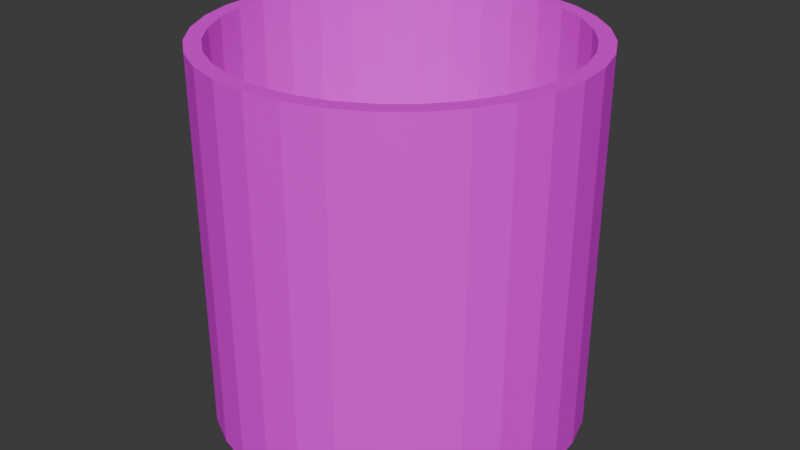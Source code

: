 # Source: Garbage_Can_Bathroom.blend  (saved by Blender 4.0.36; exported with 4.5.12 LTS)
import bpy
from mathutils import Matrix  # noqa: F401  (used for matrix-valued properties, if any)

bpy.ops.wm.read_factory_settings(use_empty=True)
scene = bpy.context.scene
scene.name = 'Scene'

# ---- collections
col_collection = bpy.data.collections.new('Collection'); scene.collection.children.link(col_collection)

# ---- images (referenced by path relative to the original .blend; pixels are not part of the script)
import os
ASSET_DIR = os.environ.get("B2B_ASSET_DIR", "")  # directory of the original .blend (textures are referenced by path, not embedded)
HERE = os.path.dirname(os.path.abspath(__file__))  # packed textures are extracted next to this script under _unpacked/

def load_image(name, relpath, width, height, colorspace="sRGB"):
    """Load a texture the original file referenced (path relative to the .blend, or extracted next to this script)."""
    p = next((c for c in (os.path.join(HERE, relpath), os.path.join(ASSET_DIR, relpath)) if relpath and os.path.exists(c)), "")
    if p:
        img = bpy.data.images.load(p, check_existing=True)
        img.name = name
    else:  # same state as the original file: an image datablock whose file is absent (Cycles renders it pink)
        img = bpy.data.images.new(name, width, height)
        img.source = "FILE"
        img.filepath = "//" + (relpath or name)
    img.colorspace_settings.name = colorspace
    return img
img_coloratlas1_png = load_image('ColorAtlas1.png', 'ColorAtlas1.png', 1024, 1024, 'sRGB')

# ---- materials (node trees are filled in below, after node groups)
mat_material = bpy.data.materials.new('Material')
mat_material.use_transparent_shadow = False

# ---- material node trees
mat_material.use_nodes = True; mat_material.node_tree.nodes.clear()
_N = mat_material.node_tree.nodes; _L = mat_material.node_tree.links
n0 = _N.new('ShaderNodeBsdfPrincipled'); n0.name = 'Principled BSDF'; n0.location = (10, 300)
n0.inputs[3].default_value = 1.45
n1 = _N.new('ShaderNodeOutputMaterial'); n1.name = 'Material Output'; n1.location = (300, 300)
n2 = _N.new('ShaderNodeTexImage'); n2.name = 'Image Texture'; n2.location = (-280, 275)
n2.image = img_coloratlas1_png
_L.new(n0.outputs[0], n1.inputs[0])
_L.new(n2.outputs[0], n0.inputs[0])
n1.is_active_output = True

# ---- world
world_world = bpy.data.worlds.new('World'); scene.world = world_world
world_world.use_nodes = True; world_world.node_tree.nodes.clear()
_N = world_world.node_tree.nodes; _L = world_world.node_tree.links
n0 = _N.new('ShaderNodeOutputWorld'); n0.name = 'World Output'; n0.location = (300, 300)
n1 = _N.new('ShaderNodeBackground'); n1.name = 'Background'; n1.location = (10, 300)
n1.inputs[0].default_value = (0.05088, 0.05088, 0.05088, 1.0)
_L.new(n1.outputs[0], n0.inputs[0])
n0.is_active_output = True
world_world.color = (0.05088, 0.05088, 0.05088)
world_world.use_sun_shadow = False
world_world.sun_shadow_jitter_overblur = 0.0

# ---- meshes
me_cylinder_066 = bpy.data.meshes.new('Cylinder.066')
me_cylinder_066.from_pydata([(0.0, -0.3048, -0.3048), (0.0, -0.2336, -0.2789), (0.0, 0.3048, -0.3048), (0.05946, -0.3048, -0.2989), (0.05442, -0.2336, -0.2736), (0.05946, 0.3048, -0.2989), (0.1166, -0.3048, -0.2816), (0.1067, -0.2336, -0.2577), (0.1166, 0.3048, -0.2816), (0.1693, -0.3048, -0.2534), (0.155, -0.2336, -0.2319), (0.1693, 0.3048, -0.2534), (0.1972, -0.2336, -0.1972), (0.2155, -0.3048, -0.2155), (0.2155, 0.3048, -0.2155), (0.2534, -0.3048, -0.1693), (0.2319, -0.2336, -0.155), (0.2534, 0.3048, -0.1693), (0.2816, -0.3048, -0.1166), (0.2577, -0.2336, -0.1067), (0.2816, 0.3048, -0.1166), (0.2989, -0.3048, -0.05946), (0.2736, -0.2336, -0.05442), (0.2989, 0.3048, -0.05946), (0.3048, -0.3048, 1.332e-08), (0.2789, -0.2336, 1.021e-08), (0.3048, 0.3048, -1.332e-08), (0.2989, -0.3048, 0.05946), (0.2736, -0.2336, 0.05442), (0.2989, 0.3048, 0.05946), (0.2816, -0.3048, 0.1166), (0.2577, -0.2336, 0.1067), (0.2816, 0.3048, 0.1166), (0.2534, -0.3048, 0.1693), (0.2319, -0.2336, 0.155), (0.2534, 0.3048, 0.1693), (0.2155, -0.3048, 0.2155), (0.1972, -0.2336, 0.1972), (0.2155, 0.3048, 0.2155), (0.1693, -0.3048, 0.2534), (0.155, -0.2336, 0.2319), (0.1693, 0.3048, 0.2534), (0.1067, -0.2336, 0.2577), (0.1166, -0.3048, 0.2816), (0.1166, 0.3048, 0.2816), (0.05442, -0.2336, 0.2736), (0.05946, -0.3048, 0.2989), (0.05946, 0.3048, 0.2989), (0.0, -0.2336, 0.2789), (0.0, -0.3048, 0.3048), (0.0, 0.3048, 0.3048), (-0.05946, -0.3048, 0.2989), (-0.05442, -0.2336, 0.2736), (-0.05946, 0.3048, 0.2989), (-0.1166, -0.3048, 0.2816), (-0.1067, -0.2336, 0.2577), (-0.1166, 0.3048, 0.2816), (-0.1693, -0.3048, 0.2534), (-0.155, -0.2336, 0.2319), (-0.1693, 0.3048, 0.2534), (-0.2155, -0.3048, 0.2155), (-0.1972, -0.2336, 0.1972), (-0.2155, 0.3048, 0.2155), (-0.2534, -0.3048, 0.1693), (-0.2319, -0.2336, 0.155), (-0.2534, 0.3048, 0.1693), (-0.2816, -0.3048, 0.1166), (-0.2577, -0.2336, 0.1067), (-0.2816, 0.3048, 0.1166), (-0.2736, -0.2336, 0.05442), (-0.2989, -0.3048, 0.05946), (-0.2989, 0.3048, 0.05946), (-0.2789, -0.2336, 1.021e-08), (-0.3048, -0.3048, 1.332e-08), (-0.3048, 0.3048, -1.332e-08), (-0.2736, -0.2336, -0.05442), (-0.2989, -0.3048, -0.05946), (-0.2989, 0.3048, -0.05946), (-0.2577, -0.2336, -0.1067), (-0.2816, -0.3048, -0.1166), (-0.2816, 0.3048, -0.1166), (-0.2319, -0.2336, -0.155), (-0.2534, -0.3048, -0.1693), (-0.2534, 0.3048, -0.1693), (-0.1972, -0.2336, -0.1972), (-0.2155, -0.3048, -0.2155), (-0.2155, 0.3048, -0.2155), (-0.155, -0.2336, -0.2319), (-0.1693, -0.3048, -0.2534), (-0.1693, 0.3048, -0.2534), (-0.1067, -0.2336, -0.2577), (-0.1166, -0.3048, -0.2816), (-0.1166, 0.3048, -0.2816), (-0.05442, -0.2336, -0.2736), (-0.05946, -0.3048, -0.2989), (-0.05946, 0.3048, -0.2989), (-0.2319, 0.3048, -0.155), (-0.155, 0.3048, -0.2319), (-0.1972, 0.3048, -0.1972), (-0.05442, 0.3048, -0.2736), (-0.1067, 0.3048, -0.2577), (0.05442, 0.3048, -0.2736), (0.0, 0.3048, -0.2789), (-0.2789, 0.3048, -1.332e-08), (-0.2736, 0.3048, -0.05442), (-0.2736, 0.3048, 0.05442), (-0.2319, 0.3048, 0.155), (-0.155, 0.3048, 0.2319), (-0.1972, 0.3048, 0.1972), (-0.2577, 0.3048, 0.1067), (-0.05442, 0.3048, 0.2736), (0.05442, 0.3048, 0.2736), (0.0, 0.3048, 0.2789), (0.1972, 0.3048, 0.1972), (0.155, 0.3048, 0.2319), (0.2319, 0.3048, 0.155), (0.1067, 0.3048, 0.2577), (0.155, 0.3048, -0.2319), (0.2319, 0.3048, -0.155), (0.1972, 0.3048, -0.1972), (0.2789, 0.3048, -1.332e-08), (0.2736, 0.3048, 0.05442), (0.2736, 0.3048, -0.05442), (0.2577, 0.3048, -0.1067), (-0.2577, 0.3048, -0.1067), (-0.1067, 0.3048, 0.2577), (0.2577, 0.3048, 0.1067), (0.1067, 0.3048, -0.2577)], [], [(0, 2, 5, 3), (3, 5, 8, 6), (6, 8, 11, 9), (9, 11, 14, 13), (13, 14, 17, 15), (15, 17, 20, 18), (18, 20, 23, 21), (21, 23, 26, 24), (24, 26, 29, 27), (27, 29, 32, 30), (30, 32, 35, 33), (33, 35, 38, 36), (36, 38, 41, 39), (39, 41, 44, 43), (43, 44, 47, 46), (46, 47, 50, 49), (49, 50, 53, 51), (51, 53, 56, 54), (54, 56, 59, 57), (57, 59, 62, 60), (60, 62, 65, 63), (63, 65, 68, 66), (66, 68, 71, 70), (70, 71, 74, 73), (73, 74, 77, 76), (76, 77, 80, 79), (79, 80, 83, 82), (82, 83, 86, 85), (85, 86, 89, 88), (88, 89, 92, 91), (44, 41, 38, 35, 32, 29, 26, 23, 20, 17, 14, 11, 8, 127, 117, 119, 118, 123, 122, 120, 121, 126, 115, 113, 114, 116), (127, 8, 5, 2, 95, 92, 89, 86, 83, 80, 77, 74, 71, 68, 65, 62, 59, 56, 53, 50, 47, 44, 116, 111, 112, 110, 125, 107, 108, 106, 109, 105, 103, 104, 124, 96, 98, 97, 100, 99, 102, 101), (91, 92, 95, 94), (94, 95, 2, 0), (94, 0, 3, 6, 9, 13, 15, 18, 21, 24, 27, 30, 33, 36, 39, 43, 46, 49, 51, 54, 57, 60, 63, 66, 70, 73, 76, 79, 82, 85, 88, 91), (102, 1, 4, 101), (101, 4, 7, 127), (127, 7, 10, 117), (117, 10, 12, 119), (12, 16, 118, 119), (16, 19, 123, 118), (19, 22, 122, 123), (22, 25, 120, 122), (25, 28, 121, 120), (28, 31, 126, 121), (31, 34, 115, 126), (34, 37, 113, 115), (37, 40, 114, 113), (40, 42, 116, 114), (42, 45, 111, 116), (45, 48, 112, 111), (48, 52, 110, 112), (52, 55, 125, 110), (55, 58, 107, 125), (58, 61, 108, 107), (108, 61, 64, 106), (106, 64, 67, 109), (109, 67, 69, 105), (105, 69, 72, 103), (103, 72, 75, 104), (104, 75, 78, 124), (124, 78, 81, 96), (96, 81, 84, 98), (98, 84, 87, 97), (97, 87, 90, 100), (100, 90, 93, 99), (99, 93, 1, 102), (90, 87, 84, 81, 78, 75, 72, 69, 67, 64, 61, 58, 55, 52, 48, 45, 42, 40, 37, 34, 31, 28, 25, 22, 19, 16, 12, 10, 7, 4, 1, 93)])
_uv = me_cylinder_066.uv_layers.new(name='UVMap')
_uv.uv.foreach_set('vector', [0.5726, 0.3754, 0.5726, 0.448, 0.5681, 0.448, 0.5681, 0.3754, 0.5681, 0.3754, 0.5681, 0.448, 0.5636, 0.448, 0.5636, 0.3754, 0.5636, 0.3754, 0.5636, 0.448, 0.559, 0.448, 0.559, 0.3754, 0.559, 0.3754, 0.559, 0.448, 0.5545, 0.448, 0.5545, 0.3754, 0.5545, 0.3754, 0.5545, 0.448, 0.5499, 0.448, 0.5499, 0.3754, 0.5499, 0.3754, 0.5499, 0.448, 0.5454, 0.448, 0.5454, 0.3754, 0.5454, 0.3754, 0.5454, 0.448, 0.5409, 0.448, 0.5409, 0.3754, 0.5409, 0.3754, 0.5409, 0.448, 0.5363, 0.448, 0.5363, 0.3754, 0.5363, 0.3754, 0.5363, 0.448, 0.5318, 0.448, 0.5318, 0.3754, 0.5318, 0.3754, 0.5318, 0.448, 0.5272, 0.448, 0.5272, 0.3754, 0.5272, 0.3754, 0.5272, 0.448, 0.5227, 0.448, 0.5227, 0.3754, 0.5227, 0.3754, 0.5227, 0.448, 0.5182, 0.448, 0.5182, 0.3754, 0.5182, 0.3754, 0.5182, 0.448, 0.5136, 0.448, 0.5136, 0.3754, 0.5136, 0.3754, 0.5136, 0.448, 0.5091, 0.448, 0.5091, 0.3754, 0.5091, 0.3754, 0.5091, 0.448, 0.5045, 0.448, 0.5045, 0.3754, 0.5045, 0.3754, 0.5045, 0.448, 0.5, 0.448, 0.5, 0.3754, 0.5, 0.3754, 0.5, 0.448, 0.4955, 0.448, 0.4955, 0.3754, 0.4955, 0.3754, 0.4955, 0.448, 0.4909, 0.448, 0.4909, 0.3754, 0.4909, 0.3754, 0.4909, 0.448, 0.4864, 0.448, 0.4864, 0.3754, 0.4864, 0.3754, 0.4864, 0.448, 0.4818, 0.448, 0.4818, 0.3754, 0.4818, 0.3754, 0.4818, 0.448, 0.4773, 0.448, 0.4773, 0.3754, 0.4773, 0.3754, 0.4773, 0.448, 0.4728, 0.448, 0.4728, 0.3754, 0.4728, 0.3754, 0.4728, 0.448, 0.4682, 0.448, 0.4682, 0.3754, 0.4682, 0.3754, 0.4682, 0.448, 0.4637, 0.448, 0.4637, 0.3754, 0.4637, 0.3754, 0.4637, 0.448, 0.4591, 0.448, 0.4591, 0.3754, 0.4591, 0.3754, 0.4591, 0.448, 0.4546, 0.448, 0.4546, 0.3754, 0.4546, 0.3754, 0.4546, 0.448, 0.4501, 0.448, 0.4501, 0.3754, 0.4501, 0.3754, 0.4501, 0.448, 0.4455, 0.448, 0.4455, 0.3754, 0.4455, 0.3754, 0.4455, 0.448, 0.441, 0.448, 0.441, 0.3754, 0.441, 0.3754, 0.441, 0.448, 0.4364, 0.448, 0.4364, 0.3754, 0.477, 0.3068, 0.483, 0.31, 0.4883, 0.3144, 0.4927, 0.3197, 0.4959, 0.3257, 0.4979, 0.3322, 0.4985, 0.339, 0.4979, 0.3458, 0.4959, 0.3524, 0.4927, 0.3584, 0.4883, 0.3637, 0.483, 0.368, 0.477, 0.3713, 0.4759, 0.3685, 0.4814, 0.3656, 0.4862, 0.3616, 0.4902, 0.3568, 0.4932, 0.3513, 0.495, 0.3453, 0.4956, 0.339, 0.495, 0.3328, 0.4932, 0.3268, 0.4902, 0.3213, 0.4862, 0.3165, 0.4814, 0.3125, 0.4759, 0.3096, 0.4759, 0.3685, 0.477, 0.3713, 0.4705, 0.3732, 0.4637, 0.3739, 0.4569, 0.3732, 0.4503, 0.3713, 0.4443, 0.368, 0.439, 0.3637, 0.4347, 0.3584, 0.4315, 0.3524, 0.4295, 0.3458, 0.4288, 0.339, 0.4295, 0.3322, 0.4315, 0.3257, 0.4347, 0.3197, 0.439, 0.3144, 0.4443, 0.31, 0.4503, 0.3068, 0.4569, 0.3048, 0.4637, 0.3042, 0.4705, 0.3048, 0.477, 0.3068, 0.4759, 0.3096, 0.4699, 0.3077, 0.4637, 0.3071, 0.4574, 0.3077, 0.4515, 0.3096, 0.4459, 0.3125, 0.4411, 0.3165, 0.4371, 0.3213, 0.4342, 0.3268, 0.4324, 0.3328, 0.4318, 0.339, 0.4324, 0.3453, 0.4342, 0.3513, 0.4371, 0.3568, 0.4411, 0.3616, 0.4459, 0.3656, 0.4515, 0.3685, 0.4574, 0.3703, 0.4637, 0.371, 0.4699, 0.3703, 0.4364, 0.3754, 0.4364, 0.448, 0.4319, 0.448, 0.4319, 0.3754, 0.4319, 0.3754, 0.4319, 0.448, 0.4274, 0.448, 0.4274, 0.3754, 0.5295, 0.3732, 0.5363, 0.3739, 0.5431, 0.3732, 0.5497, 0.3713, 0.5557, 0.368, 0.561, 0.3637, 0.5653, 0.3584, 0.5685, 0.3524, 0.5705, 0.3458, 0.5712, 0.339, 0.5705, 0.3322, 0.5685, 0.3257, 0.5653, 0.3197, 0.561, 0.3144, 0.5557, 0.31, 0.5497, 0.3068, 0.5431, 0.3048, 0.5363, 0.3042, 0.5295, 0.3048, 0.523, 0.3068, 0.517, 0.31, 0.5117, 0.3144, 0.5073, 0.3197, 0.5041, 0.3257, 0.5021, 0.3322, 0.5015, 0.339, 0.5021, 0.3458, 0.5041, 0.3524, 0.5073, 0.3584, 0.5117, 0.3637, 0.517, 0.368, 0.523, 0.3713, 0.5726, 0.4455, 0.5726, 0.3754, 0.5681, 0.3754, 0.5681, 0.4455, 0.5681, 0.4455, 0.5681, 0.3754, 0.5636, 0.3754, 0.5636, 0.4455, 0.5636, 0.4455, 0.5636, 0.3754, 0.559, 0.3754, 0.559, 0.4455, 0.559, 0.4455, 0.559, 0.3754, 0.5545, 0.3754, 0.5545, 0.4455, 0.5545, 0.3754, 0.5499, 0.3754, 0.5499, 0.4455, 0.5545, 0.4455, 0.5499, 0.3754, 0.5454, 0.3754, 0.5454, 0.4455, 0.5499, 0.4455, 0.5454, 0.3754, 0.5409, 0.3754, 0.5409, 0.4455, 0.5454, 0.4455, 0.5409, 0.3754, 0.5363, 0.3754, 0.5363, 0.4455, 0.5409, 0.4455, 0.5363, 0.3754, 0.5318, 0.3754, 0.5318, 0.4455, 0.5363, 0.4455, 0.5318, 0.3754, 0.5272, 0.3754, 0.5272, 0.4455, 0.5318, 0.4455, 0.5272, 0.3754, 0.5227, 0.3754, 0.5227, 0.4455, 0.5272, 0.4455, 0.5227, 0.3754, 0.5182, 0.3754, 0.5182, 0.4455, 0.5227, 0.4455, 0.5182, 0.3754, 0.5136, 0.3754, 0.5136, 0.4455, 0.5182, 0.4455, 0.5136, 0.3754, 0.5091, 0.3754, 0.5091, 0.4455, 0.5136, 0.4455, 0.5091, 0.3754, 0.5045, 0.3754, 0.5045, 0.4455, 0.5091, 0.4455, 0.5045, 0.3754, 0.5, 0.3754, 0.5, 0.4455, 0.5045, 0.4455, 0.5, 0.3754, 0.4955, 0.3754, 0.4955, 0.4455, 0.5, 0.4455, 0.4955, 0.3754, 0.4909, 0.3754, 0.4909, 0.4455, 0.4955, 0.4455, 0.4909, 0.3754, 0.4864, 0.3754, 0.4864, 0.4455, 0.4909, 0.4455, 0.4864, 0.3754, 0.4818, 0.3754, 0.4818, 0.4455, 0.4864, 0.4455, 0.4818, 0.4455, 0.4818, 0.3754, 0.4773, 0.3754, 0.4773, 0.4455, 0.4773, 0.4455, 0.4773, 0.3754, 0.4728, 0.3754, 0.4728, 0.4455, 0.4728, 0.4455, 0.4728, 0.3754, 0.4682, 0.3754, 0.4682, 0.4455, 0.4682, 0.4455, 0.4682, 0.3754, 0.4637, 0.3754, 0.4637, 0.4455, 0.4637, 0.4455, 0.4637, 0.3754, 0.4591, 0.3754, 0.4591, 0.4455, 0.4591, 0.4455, 0.4591, 0.3754, 0.4546, 0.3754, 0.4546, 0.4455, 0.4546, 0.4455, 0.4546, 0.3754, 0.4501, 0.3754, 0.4501, 0.4455, 0.4501, 0.4455, 0.4501, 0.3754, 0.4455, 0.3754, 0.4455, 0.4455, 0.4455, 0.4455, 0.4455, 0.3754, 0.441, 0.3754, 0.441, 0.4455, 0.441, 0.4455, 0.441, 0.3754, 0.4364, 0.3754, 0.4364, 0.4455, 0.4364, 0.4455, 0.4364, 0.3754, 0.4319, 0.3754, 0.4319, 0.4455, 0.4319, 0.4455, 0.4319, 0.3754, 0.4274, 0.3754, 0.4274, 0.4455, 0.523, 0.3713, 0.517, 0.368, 0.5117, 0.3637, 0.5073, 0.3584, 0.5041, 0.3524, 0.5021, 0.3458, 0.5015, 0.339, 0.5021, 0.3322, 0.5041, 0.3257, 0.5073, 0.3197, 0.5117, 0.3144, 0.517, 0.31, 0.523, 0.3068, 0.5295, 0.3048, 0.5363, 0.3042, 0.5431, 0.3048, 0.5497, 0.3068, 0.5557, 0.31, 0.561, 0.3144, 0.5653, 0.3197, 0.5685, 0.3257, 0.5705, 0.3322, 0.5712, 0.339, 0.5705, 0.3458, 0.5685, 0.3524, 0.5653, 0.3584, 0.561, 0.3637, 0.5557, 0.368, 0.5497, 0.3713, 0.5431, 0.3732, 0.5363, 0.3739, 0.5295, 0.3732])
me_cylinder_066.materials.append(mat_material)
me_cylinder_066.update()

# ---- objects
ob_cylinder_058 = bpy.data.objects.new('Cylinder.058', me_cylinder_066)

# ---- transforms, parenting, visibility, modifiers, constraints
ob_cylinder_058.location = (-0.07723, 0.0727, 0.314)
ob_cylinder_058.rotation_euler = (1.571, 0.0, 0.0)

# ---- collection membership
col_collection.objects.link(ob_cylinder_058)

# ---- scene / render settings (as saved in the file)
scene.frame_start = 1; scene.frame_end = 250; scene.frame_set(1)
scene.render.engine = 'BLENDER_EEVEE_NEXT'
scene.cycles.sampling_pattern = 'TABULATED_SOBOL'
bpy.context.view_layer.update()

# ---- added for rendering (the .blend has no active camera and no usable light): camera, sun
cam_auto = bpy.data.cameras.new('AutoCamera')
cam_auto.lens = 50.0
cam_auto.sensor_width = 36.0
cam_auto.clip_end = 1000.0
ob_auto_camera = bpy.data.objects.new('AutoCamera', cam_auto)
scene.collection.objects.link(ob_auto_camera)
ob_auto_camera.location = (0.899679, -1.09959, 1.09548)
ob_auto_camera.rotation_euler = (1.09748, -7.21219e-08, 0.694738)
scene.camera = ob_auto_camera
light_auto_sun = bpy.data.lights.new('AutoSun', 'SUN')
light_auto_sun.energy = 3.0
light_auto_sun.angle = 0.0523599
ob_auto_sun = bpy.data.objects.new('AutoSun', light_auto_sun)
scene.collection.objects.link(ob_auto_sun)
ob_auto_sun.rotation_euler = (0.872665, 0.174533, 0.523599)
bpy.context.view_layer.update()
